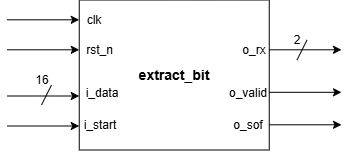

The diagram above was exported from draw.io. Its source (the exported page's mxGraphModel, read from the mxfile embedded in the PNG):
<mxGraphModel dx="542" dy="296" grid="1" gridSize="10" guides="1" tooltips="1" connect="1" arrows="1" fold="1" page="1" pageScale="1" pageWidth="827" pageHeight="1169" math="0" shadow="0">
  <root>
    <mxCell id="0" />
    <mxCell id="1" parent="0" />
    <mxCell id="9nFiZwRPPVRoC0b2z8Z3-1" parent="1" style="rounded=0;whiteSpace=wrap;html=1;" value="" vertex="1">
      <mxGeometry height="150" width="190" x="372.25" y="590" as="geometry" />
    </mxCell>
    <mxCell id="9nFiZwRPPVRoC0b2z8Z3-2" parent="1" style="text;html=1;whiteSpace=wrap;strokeColor=none;fillColor=none;align=center;verticalAlign=middle;rounded=0;" value="o_rx" vertex="1">
      <mxGeometry height="20" width="40" x="527.25" y="630" as="geometry" />
    </mxCell>
    <mxCell id="9nFiZwRPPVRoC0b2z8Z3-3" parent="1" style="text;html=1;whiteSpace=wrap;strokeColor=none;fillColor=none;align=center;verticalAlign=middle;rounded=0;" value="o_valid" vertex="1">
      <mxGeometry height="20" width="42.25" x="520" y="672.5" as="geometry" />
    </mxCell>
    <mxCell id="9nFiZwRPPVRoC0b2z8Z3-4" parent="1" style="text;html=1;whiteSpace=wrap;strokeColor=none;fillColor=none;align=center;verticalAlign=middle;rounded=0;" value="o_sof" vertex="1">
      <mxGeometry height="20" width="42.25" x="520" y="705" as="geometry" />
    </mxCell>
    <mxCell id="9nFiZwRPPVRoC0b2z8Z3-5" parent="1" style="text;html=1;whiteSpace=wrap;strokeColor=none;fillColor=none;align=center;verticalAlign=middle;rounded=0;" value="rst_n" vertex="1">
      <mxGeometry height="20" width="41" x="372.25" y="630" as="geometry" />
    </mxCell>
    <mxCell id="9nFiZwRPPVRoC0b2z8Z3-6" parent="1" style="text;html=1;whiteSpace=wrap;strokeColor=none;fillColor=none;align=center;verticalAlign=middle;rounded=0;" value="clk" vertex="1">
      <mxGeometry height="20" width="30" x="372.25" y="600" as="geometry" />
    </mxCell>
    <mxCell id="9nFiZwRPPVRoC0b2z8Z3-7" parent="1" style="text;html=1;whiteSpace=wrap;strokeColor=none;fillColor=none;align=center;verticalAlign=middle;rounded=0;" value="i_data" vertex="1">
      <mxGeometry height="20" width="45.5" x="372.25" y="672.5" as="geometry" />
    </mxCell>
    <mxCell id="9nFiZwRPPVRoC0b2z8Z3-8" parent="1" style="text;html=1;whiteSpace=wrap;strokeColor=none;fillColor=none;align=center;verticalAlign=middle;rounded=0;" value="i_start" vertex="1">
      <mxGeometry height="20" width="45.5" x="370" y="705" as="geometry" />
    </mxCell>
    <mxCell id="9nFiZwRPPVRoC0b2z8Z3-9" parent="1" style="text;html=1;whiteSpace=wrap;strokeColor=none;fillColor=none;align=center;verticalAlign=middle;rounded=0;" value="&lt;span style=&quot;font-size: 14px;&quot;&gt;&lt;b&gt;extract_bit&lt;/b&gt;&lt;/span&gt;" vertex="1">
      <mxGeometry height="30" width="80" x="427.25" y="650" as="geometry" />
    </mxCell>
    <mxCell id="xObZ7Keo0oXHWf19VzkW-1" edge="1" parent="1" style="endArrow=classic;html=1;rounded=0;" value="">
      <mxGeometry height="50" relative="1" width="50" as="geometry">
        <mxPoint x="300" y="716" as="sourcePoint" />
        <mxPoint x="372.25" y="716" as="targetPoint" />
      </mxGeometry>
    </mxCell>
    <mxCell id="xObZ7Keo0oXHWf19VzkW-3" edge="1" parent="1" style="endArrow=classic;html=1;rounded=0;" value="">
      <mxGeometry height="50" relative="1" width="50" as="geometry">
        <mxPoint x="300" y="686" as="sourcePoint" />
        <mxPoint x="372.25" y="686" as="targetPoint" />
      </mxGeometry>
    </mxCell>
    <mxCell id="xObZ7Keo0oXHWf19VzkW-5" edge="1" parent="1" style="endArrow=none;html=1;rounded=0;" value="">
      <mxGeometry height="50" relative="1" width="50" as="geometry">
        <mxPoint x="334.5" y="695" as="sourcePoint" />
        <mxPoint x="344.5" y="675" as="targetPoint" />
      </mxGeometry>
    </mxCell>
    <mxCell id="xObZ7Keo0oXHWf19VzkW-6" parent="1" style="text;html=1;whiteSpace=wrap;strokeColor=none;fillColor=none;align=center;verticalAlign=middle;rounded=0;" value="16" vertex="1">
      <mxGeometry height="20" width="20" x="324.5" y="660" as="geometry" />
    </mxCell>
    <mxCell id="EEFHT00au_HkeAttK-BE-1" edge="1" parent="1" style="endArrow=classic;html=1;rounded=0;" value="">
      <mxGeometry height="50" relative="1" width="50" as="geometry">
        <mxPoint x="300" y="639.8" as="sourcePoint" />
        <mxPoint x="372.25" y="639.8" as="targetPoint" />
      </mxGeometry>
    </mxCell>
    <mxCell id="EEFHT00au_HkeAttK-BE-2" edge="1" parent="1" style="endArrow=classic;html=1;rounded=0;" value="">
      <mxGeometry height="50" relative="1" width="50" as="geometry">
        <mxPoint x="300" y="609.8" as="sourcePoint" />
        <mxPoint x="372.25" y="609.8" as="targetPoint" />
      </mxGeometry>
    </mxCell>
    <mxCell id="EEFHT00au_HkeAttK-BE-3" edge="1" parent="1" style="endArrow=classic;html=1;rounded=0;" value="">
      <mxGeometry height="50" relative="1" width="50" as="geometry">
        <mxPoint x="562.25" y="639.8" as="sourcePoint" />
        <mxPoint x="634.5" y="639.8" as="targetPoint" />
      </mxGeometry>
    </mxCell>
    <mxCell id="EEFHT00au_HkeAttK-BE-4" edge="1" parent="1" style="endArrow=classic;html=1;rounded=0;" value="">
      <mxGeometry height="50" relative="1" width="50" as="geometry">
        <mxPoint x="562.25" y="682.3" as="sourcePoint" />
        <mxPoint x="634.5" y="682.3" as="targetPoint" />
      </mxGeometry>
    </mxCell>
    <mxCell id="EEFHT00au_HkeAttK-BE-5" edge="1" parent="1" style="endArrow=classic;html=1;rounded=0;" value="">
      <mxGeometry height="50" relative="1" width="50" as="geometry">
        <mxPoint x="562.25" y="714.8" as="sourcePoint" />
        <mxPoint x="634.5" y="714.8" as="targetPoint" />
      </mxGeometry>
    </mxCell>
    <mxCell id="5G34P_wL6PkaC7eg72mT-1" edge="1" parent="1" style="endArrow=none;html=1;rounded=0;" value="">
      <mxGeometry height="50" relative="1" width="50" as="geometry">
        <mxPoint x="590" y="650" as="sourcePoint" />
        <mxPoint x="600" y="630" as="targetPoint" />
      </mxGeometry>
    </mxCell>
    <mxCell id="5G34P_wL6PkaC7eg72mT-2" parent="1" style="text;html=1;whiteSpace=wrap;strokeColor=none;fillColor=none;align=center;verticalAlign=middle;rounded=0;" value="2" vertex="1">
      <mxGeometry height="20" width="20" x="580" y="620" as="geometry" />
    </mxCell>
  </root>
</mxGraphModel>